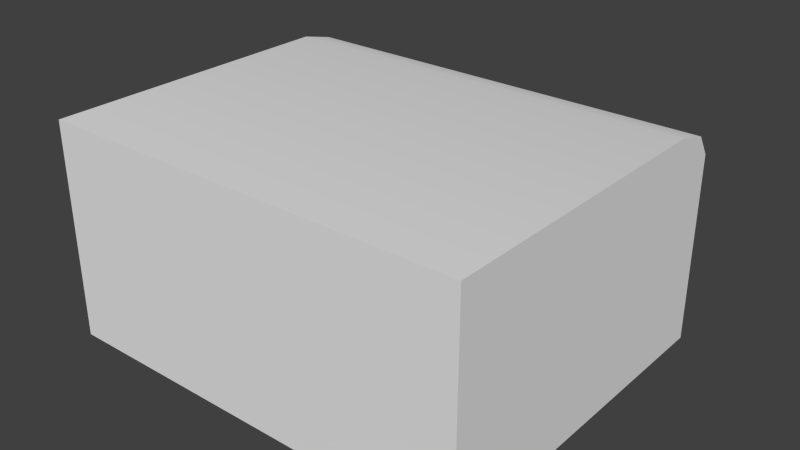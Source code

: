 # Source: Lockbox.blend  (saved by Blender 2.72.0; exported with 4.5.12 LTS)
import bpy
from mathutils import Matrix  # noqa: F401  (used for matrix-valued properties, if any)

bpy.ops.wm.read_factory_settings(use_empty=True)
scene = bpy.context.scene
scene.name = 'Scene'

# ---- collections
col_collection_1 = bpy.data.collections.new('Collection 1'); scene.collection.children.link(col_collection_1)

# ---- world
world_world = bpy.data.worlds.new('World'); scene.world = world_world
world_world.color = (0.05088, 0.05088, 0.05088)
world_world.use_sun_shadow = False
world_world.sun_shadow_jitter_overblur = 0.0
world_world.cycles.sampling_method = 'MANUAL'
world_world.cycles.sample_map_resolution = 256

# ---- meshes
me_cube_000 = bpy.data.meshes.new('Cube.000')
me_cube_000.from_pydata([(1.983, -1.617, 0.0), (1.983, 1.617, 0.0), (1.983, 1.617, 1.0), (1.983, -1.617, 1.0), (1.865, 1.521, 1.0), (1.865, -1.521, 1.0), (1.865, 1.521, 0.3751), (1.865, -1.521, 0.3751), (0.0, 1.617, 0.0), (0.0, -1.617, 0.0), (0.0, -1.617, 1.0), (0.0, 1.617, 1.0), (0.0, -1.521, 1.0), (0.0, 1.521, 1.0), (0.0, -1.521, 0.3751), (0.0, 1.521, 0.3751), (0.1451, -1.617, 0.0), (0.1451, -1.617, 1.0), (0.1364, -1.521, 1.0), (0.1364, -1.521, 0.3751), (0.1451, 1.617, 0.0), (0.1451, 1.617, 1.0), (0.1364, 1.521, 1.0), (0.1364, 1.521, 0.3751), (1.983, 1.617, 0.2308), (1.983, -1.617, 0.2308), (0.0, -1.617, 0.2308), (0.0, 1.617, 0.2308), (0.1451, -1.617, 0.2308), (0.1451, 1.617, 0.2308)], [], [(29, 24, 1, 20), (24, 25, 0, 1), (16, 20, 1, 0), (17, 3, 5, 18), (3, 2, 4, 5), (5, 4, 6, 7), (18, 5, 7, 19), (19, 7, 6, 23), (22, 13, 15, 23), (21, 11, 13, 22), (28, 26, 9, 16), (25, 28, 16, 0), (2, 21, 22, 4), (4, 22, 23, 6), (14, 19, 23, 15), (12, 18, 19, 14), (10, 17, 18, 12), (9, 8, 20, 16), (27, 29, 20, 8), (3, 17, 28, 25), (17, 10, 26, 28), (2, 3, 25, 24), (21, 2, 24, 29), (11, 21, 29, 27)])
me_cube_000.use_remesh_preserve_volume = False
me_cube_000.use_remesh_preserve_attributes = False
me_cube_000.use_mirror_vertex_groups = False
me_cube_000.update()
me_cube_003 = bpy.data.meshes.new('Cube.003')
me_cube_003.from_pydata([(0.0, 1.617, 1.407), (0.1451, 1.617, 1.407), (0.1451, 1.617, 0.2308), (0.1451, 1.687, 1.407), (0.0, 1.687, 1.407), (0.1451, 1.687, 0.2308), (0.1451, 1.617, 1.604), (0.0, 1.617, 1.604), (0.1451, 1.687, 1.604), (0.0, 1.687, 1.604), (0.07391, 1.617, 1.407), (0.07391, 1.617, 0.2308), (0.07391, 1.687, 1.407), (0.07391, 1.687, 0.2308), (0.02511, 1.617, 1.407), (0.02511, 1.687, 1.407), (0.02511, 1.617, 1.604), (0.02511, 1.687, 1.604), (0.05267, 1.617, 1.407), (0.05267, 1.687, 1.407), (0.05267, 1.617, 1.604), (0.05267, 1.687, 1.604), (0.02511, 2.007, 1.407), (0.02511, 2.007, 1.604), (0.05267, 2.007, 1.407), (0.05267, 2.007, 1.604)], [], [(15, 4, 9, 17), (1, 2, 5, 3), (20, 6, 8, 21), (1, 3, 8, 6), (18, 1, 6, 20), (4, 0, 7, 9), (0, 4, 12, 10), (11, 13, 5, 2), (11, 10, 12, 13), (5, 13, 12, 3), (21, 19, 24, 25), (7, 16, 17, 9), (0, 14, 16, 7), (16, 20, 21, 17), (14, 18, 20, 16), (3, 12, 19, 21, 8), (24, 22, 23, 25), (15, 17, 23, 22), (17, 21, 25, 23), (19, 15, 22, 24)])
_uv = me_cube_003.uv_layers.new(name='UVMap')
_uv.uv.foreach_set('vector', [0.5098, 0.2034, 0.3927, 0.2034, 0.3927, 0.0, 0.5098, 7.716e-09, 0.0, 0.7966, 3.816e-07, 0.0, 0.1389, 0.0, 0.1389, 0.7966, 0.5316, 0.2602, 0.5316, 0.2792, 0.3927, 0.2792, 0.3927, 0.2602, 0.0, 0.7966, 0.1389, 0.7966, 0.1389, 1.0, 0.0, 1.0, 0.6854, 0.2034, 0.6269, 0.2034, 0.6269, 0.0, 0.6854, 0.0, 1.0, 0.2034, 0.8611, 0.2034, 0.8611, 0.0, 1.0, 0.0, 0.6509, 0.2034, 0.6509, 0.2483, 0.5316, 0.2483, 0.5316, 0.2034, 0.6509, 0.2483, 0.6509, 0.2034, 0.7658, 0.2034, 0.7658, 0.2483, 0.2778, 0.0, 0.2778, 0.7966, 0.1389, 0.7966, 0.1389, 0.0, 0.3927, 0.7966, 0.2778, 0.7966, 0.2778, 0.0, 0.3927, 5.611e-09, 0.5683, 1.157e-08, 0.5683, 0.2034, 0.5683, 0.2034, 0.5683, 1.157e-08, 0.5316, 0.2034, 0.5316, 0.2413, 0.3927, 0.2413, 0.3927, 0.2034, 0.8611, 0.2034, 0.744, 0.2034, 0.744, 0.0, 0.8611, 0.0, 0.5316, 0.2413, 0.5316, 0.2602, 0.3927, 0.2602, 0.3927, 0.2413, 0.744, 0.2034, 0.6854, 0.2034, 0.6854, 0.0, 0.744, 0.0, 0.6269, 0.2034, 0.5976, 0.2034, 0.5683, 0.2034, 0.5683, 1.157e-08, 0.6269, 1.543e-08, 0.5683, 0.2034, 0.5098, 0.2034, 0.5098, 7.716e-09, 0.5683, 1.157e-08, 0.5098, 0.2034, 0.5098, 7.716e-09, 0.5098, 7.716e-09, 0.5098, 0.2034, 0.3927, 0.2413, 0.3927, 0.2602, 0.3927, 0.2602, 0.3927, 0.2413, 0.0, 0.0, 0.5098, 0.2034, 0.5683, 0.2034, 0.5683, 0.2034])
me_cube_003.use_remesh_preserve_volume = False
me_cube_003.use_remesh_preserve_attributes = False
me_cube_003.use_mirror_vertex_groups = False
me_cube_003.update()
me_torus = bpy.data.meshes.new('Torus')
me_torus.from_pydata([(0.3538, 1.862, 1.159), (0.3444, 1.82, 1.159), (0.3186, 1.789, 1.159), (0.2834, 1.777, 1.159), (0.2481, 1.789, 1.159), (0.2223, 1.82, 1.159), (0.2129, 1.862, 1.159), (0.2223, 1.905, 1.159), (0.2481, 1.936, 1.159), (0.2834, 1.948, 1.159), (0.3186, 1.936, 1.159), (0.3444, 1.905, 1.159), (0.3508, 1.862, 1.215), (0.3414, 1.82, 1.213), (0.3159, 1.789, 1.209), (0.2809, 1.777, 1.204), (0.246, 1.789, 1.198), (0.2205, 1.82, 1.194), (0.2111, 1.862, 1.192), (0.2205, 1.905, 1.194), (0.246, 1.936, 1.198), (0.2809, 1.948, 1.204), (0.3159, 1.936, 1.209), (0.3414, 1.905, 1.213), (0.3418, 1.862, 1.269), (0.3327, 1.82, 1.266), (0.3078, 1.789, 1.258), (0.2738, 1.777, 1.247), (0.2397, 1.789, 1.236), (0.2148, 1.82, 1.228), (0.2057, 1.862, 1.225), (0.2148, 1.905, 1.228), (0.2397, 1.936, 1.236), (0.2738, 1.948, 1.247), (0.3078, 1.936, 1.258), (0.3327, 1.905, 1.266), (0.327, 1.862, 1.322), (0.3183, 1.82, 1.318), (0.2944, 1.789, 1.306), (0.2619, 1.777, 1.289), (0.2294, 1.789, 1.273), (0.2055, 1.82, 1.261), (0.1968, 1.862, 1.257), (0.2055, 1.905, 1.261), (0.2294, 1.936, 1.273), (0.2619, 1.948, 1.289), (0.2944, 1.936, 1.306), (0.3183, 1.905, 1.318), (0.3066, 1.862, 1.372), (0.2984, 1.82, 1.366), (0.2761, 1.789, 1.351), (0.2456, 1.777, 1.329), (0.2151, 1.789, 1.308), (0.1928, 1.82, 1.292), (0.1846, 1.862, 1.287), (0.1928, 1.905, 1.292), (0.2151, 1.936, 1.308), (0.2456, 1.948, 1.329), (0.2761, 1.936, 1.351), (0.2984, 1.905, 1.366), (0.281, 1.862, 1.418), (0.2735, 1.82, 1.411), (0.2531, 1.789, 1.392), (0.2251, 1.777, 1.366), (0.1972, 1.789, 1.34), (0.1767, 1.82, 1.321), (0.1692, 1.862, 1.314), (0.1767, 1.905, 1.321), (0.1972, 1.936, 1.34), (0.2251, 1.948, 1.366), (0.2531, 1.936, 1.392), (0.2735, 1.905, 1.411), (0.2506, 1.862, 1.46), (0.244, 1.82, 1.452), (0.2257, 1.789, 1.43), (0.2008, 1.777, 1.4), (0.1759, 1.789, 1.37), (0.1577, 1.82, 1.348), (0.151, 1.862, 1.34), (0.1577, 1.905, 1.348), (0.1759, 1.936, 1.37), (0.2008, 1.948, 1.4), (0.2257, 1.936, 1.43), (0.244, 1.905, 1.452), (0.216, 1.862, 1.496), (0.2103, 1.82, 1.487), (0.1946, 1.789, 1.463), (0.1731, 1.777, 1.429), (0.1517, 1.789, 1.395), (0.136, 1.82, 1.371), (0.1302, 1.862, 1.362), (0.136, 1.905, 1.371), (0.1517, 1.936, 1.395), (0.1731, 1.948, 1.429), (0.1946, 1.936, 1.463), (0.2103, 1.905, 1.487), (0.1777, 1.862, 1.527), (0.173, 1.82, 1.518), (0.1601, 1.789, 1.491), (0.1425, 1.777, 1.454), (0.1249, 1.789, 1.417), (0.112, 1.82, 1.39), (0.1072, 1.862, 1.38), (0.112, 1.905, 1.39), (0.1249, 1.936, 1.417), (0.1425, 1.948, 1.454), (0.1601, 1.936, 1.491), (0.173, 1.905, 1.518), (0.1364, 1.862, 1.552), (0.1328, 1.82, 1.541), (0.1229, 1.789, 1.513), (0.1094, 1.777, 1.473), (0.09593, 1.789, 1.434), (0.08607, 1.82, 1.405), (0.08246, 1.862, 1.395), (0.08607, 1.905, 1.405), (0.09593, 1.936, 1.434), (0.1094, 1.948, 1.473), (0.1229, 1.936, 1.513), (0.1328, 1.905, 1.541), (0.09274, 1.862, 1.57), (0.0903, 1.82, 1.559), (0.08363, 1.789, 1.529), (0.07451, 1.777, 1.488), (0.0654, 1.789, 1.447), (0.05872, 1.82, 1.417), (0.05628, 1.862, 1.406), (0.05872, 1.905, 1.417), (0.0654, 1.936, 1.447), (0.07451, 1.948, 1.488), (0.08363, 1.936, 1.529), (0.0903, 1.905, 1.559), (0.04756, 1.862, 1.581), (0.04633, 1.82, 1.569), (0.04296, 1.789, 1.539), (0.03836, 1.777, 1.496), (0.03377, 1.789, 1.454), (0.0304, 1.82, 1.423), (0.02917, 1.862, 1.412), (0.0304, 1.905, 1.423), (0.03377, 1.936, 1.454), (0.03836, 1.948, 1.496), (0.04296, 1.936, 1.539), (0.04633, 1.905, 1.569), (0.001585, 1.862, 1.584), (0.001585, 1.82, 1.573), (0.001585, 1.789, 1.542), (0.001585, 1.777, 1.499), (0.001585, 1.789, 1.457), (0.001585, 1.82, 1.426), (0.001585, 1.862, 1.414), (0.001585, 1.905, 1.426), (0.001585, 1.936, 1.457), (0.001585, 1.948, 1.499), (0.001585, 1.936, 1.542), (0.001585, 1.905, 1.573), (-0.04439, 1.862, 1.581), (-0.04316, 1.82, 1.569), (-0.03979, 1.789, 1.539), (-0.03519, 1.777, 1.496), (-0.0306, 1.789, 1.454), (-0.02723, 1.82, 1.423), (-0.026, 1.862, 1.412), (-0.02723, 1.905, 1.423), (-0.0306, 1.936, 1.454), (-0.03519, 1.948, 1.496), (-0.03979, 1.936, 1.539), (-0.04316, 1.905, 1.569), (-0.08957, 1.862, 1.57), (-0.08713, 1.82, 1.559), (-0.08046, 1.789, 1.529), (-0.07134, 1.777, 1.488), (-0.06223, 1.789, 1.447), (-0.05555, 1.82, 1.417), (-0.05311, 1.862, 1.406), (-0.05555, 1.905, 1.417), (-0.06223, 1.936, 1.447), (-0.07134, 1.948, 1.488), (-0.08046, 1.936, 1.529), (-0.08713, 1.905, 1.559), (-0.1332, 1.862, 1.552), (-0.1296, 1.82, 1.541), (-0.1197, 1.789, 1.513), (-0.1062, 1.777, 1.473), (-0.09276, 1.789, 1.434), (-0.0829, 1.82, 1.405), (-0.07929, 1.862, 1.395), (-0.0829, 1.905, 1.405), (-0.09276, 1.936, 1.434), (-0.1062, 1.948, 1.473), (-0.1197, 1.936, 1.513), (-0.1296, 1.905, 1.541), (-0.1745, 1.862, 1.527), (-0.1698, 1.82, 1.518), (-0.1569, 1.789, 1.491), (-0.1393, 1.777, 1.454), (-0.1217, 1.789, 1.417), (-0.1088, 1.82, 1.39), (-0.1041, 1.862, 1.38), (-0.1088, 1.905, 1.39), (-0.1217, 1.936, 1.417), (-0.1393, 1.948, 1.454), (-0.1569, 1.936, 1.491), (-0.1698, 1.905, 1.518), (-0.2128, 1.862, 1.496), (-0.2071, 1.82, 1.487), (-0.1914, 1.789, 1.463), (-0.1699, 1.777, 1.429), (-0.1485, 1.789, 1.395), (-0.1328, 1.82, 1.371), (-0.1271, 1.862, 1.362), (-0.1328, 1.905, 1.371), (-0.1485, 1.936, 1.395), (-0.1699, 1.948, 1.429), (-0.1914, 1.936, 1.463), (-0.2071, 1.905, 1.487), (-0.2475, 1.862, 1.46), (-0.2408, 1.82, 1.452), (-0.2226, 1.789, 1.43), (-0.1977, 1.777, 1.4), (-0.1728, 1.789, 1.37), (-0.1545, 1.82, 1.348), (-0.1478, 1.862, 1.34), (-0.1545, 1.905, 1.348), (-0.1728, 1.936, 1.37), (-0.1977, 1.948, 1.4), (-0.2226, 1.936, 1.43), (-0.2408, 1.905, 1.452), (-0.2778, 1.862, 1.418), (-0.2704, 1.82, 1.411), (-0.2499, 1.789, 1.392), (-0.222, 1.777, 1.366), (-0.194, 1.789, 1.34), (-0.1736, 1.82, 1.321), (-0.1661, 1.862, 1.314), (-0.1736, 1.905, 1.321), (-0.194, 1.936, 1.34), (-0.222, 1.948, 1.366), (-0.2499, 1.936, 1.392), (-0.2704, 1.905, 1.411), (-0.3034, 1.862, 1.372), (-0.2953, 1.82, 1.366), (-0.2729, 1.789, 1.351), (-0.2424, 1.777, 1.329), (-0.2119, 1.789, 1.308), (-0.1896, 1.82, 1.292), (-0.1814, 1.862, 1.287), (-0.1896, 1.905, 1.292), (-0.2119, 1.936, 1.308), (-0.2424, 1.948, 1.329), (-0.2729, 1.936, 1.351), (-0.2953, 1.905, 1.366), (-0.3238, 1.862, 1.322), (-0.3151, 1.82, 1.318), (-0.2913, 1.789, 1.306), (-0.2587, 1.777, 1.289), (-0.2262, 1.789, 1.273), (-0.2024, 1.82, 1.261), (-0.1937, 1.862, 1.257), (-0.2024, 1.905, 1.261), (-0.2262, 1.936, 1.273), (-0.2587, 1.948, 1.289), (-0.2913, 1.936, 1.306), (-0.3151, 1.905, 1.318), (-0.3386, 1.862, 1.269), (-0.3295, 1.82, 1.266), (-0.3046, 1.789, 1.258), (-0.2706, 1.777, 1.247), (-0.2366, 1.789, 1.236), (-0.2117, 1.82, 1.228), (-0.2025, 1.862, 1.225), (-0.2117, 1.905, 1.228), (-0.2366, 1.936, 1.236), (-0.2706, 1.948, 1.247), (-0.3046, 1.936, 1.258), (-0.3295, 1.905, 1.266), (-0.3476, 1.862, 1.215), (-0.3383, 1.82, 1.213), (-0.3127, 1.789, 1.209), (-0.2778, 1.777, 1.204), (-0.2429, 1.789, 1.198), (-0.2173, 1.82, 1.194), (-0.2079, 1.862, 1.192), (-0.2173, 1.905, 1.194), (-0.2429, 1.936, 1.198), (-0.2778, 1.948, 1.204), (-0.3127, 1.936, 1.209), (-0.3383, 1.905, 1.213), (-0.3506, 1.862, 1.159), (-0.3412, 1.82, 1.159), (-0.3154, 1.789, 1.159), (-0.2802, 1.777, 1.159), (-0.245, 1.789, 1.159), (-0.2192, 1.82, 1.159), (-0.2097, 1.862, 1.159), (-0.2192, 1.905, 1.159), (-0.245, 1.936, 1.159), (-0.2802, 1.948, 1.159), (-0.3154, 1.936, 1.159), (-0.3412, 1.905, 1.159)], [], [(0, 12, 13, 1), (1, 13, 14, 2), (2, 14, 15, 3), (3, 15, 16, 4), (4, 16, 17, 5), (5, 17, 18, 6), (6, 18, 19, 7), (7, 19, 20, 8), (8, 20, 21, 9), (9, 21, 22, 10), (10, 22, 23, 11), (0, 11, 23, 12), (12, 24, 25, 13), (13, 25, 26, 14), (14, 26, 27, 15), (15, 27, 28, 16), (16, 28, 29, 17), (17, 29, 30, 18), (18, 30, 31, 19), (19, 31, 32, 20), (20, 32, 33, 21), (21, 33, 34, 22), (22, 34, 35, 23), (23, 35, 24, 12), (24, 36, 37, 25), (25, 37, 38, 26), (26, 38, 39, 27), (27, 39, 40, 28), (28, 40, 41, 29), (29, 41, 42, 30), (30, 42, 43, 31), (31, 43, 44, 32), (32, 44, 45, 33), (33, 45, 46, 34), (34, 46, 47, 35), (35, 47, 36, 24), (36, 48, 49, 37), (37, 49, 50, 38), (38, 50, 51, 39), (39, 51, 52, 40), (40, 52, 53, 41), (41, 53, 54, 42), (42, 54, 55, 43), (43, 55, 56, 44), (44, 56, 57, 45), (45, 57, 58, 46), (46, 58, 59, 47), (47, 59, 48, 36), (48, 60, 61, 49), (49, 61, 62, 50), (50, 62, 63, 51), (51, 63, 64, 52), (52, 64, 65, 53), (53, 65, 66, 54), (54, 66, 67, 55), (55, 67, 68, 56), (56, 68, 69, 57), (57, 69, 70, 58), (58, 70, 71, 59), (59, 71, 60, 48), (60, 72, 73, 61), (61, 73, 74, 62), (62, 74, 75, 63), (63, 75, 76, 64), (64, 76, 77, 65), (65, 77, 78, 66), (66, 78, 79, 67), (67, 79, 80, 68), (68, 80, 81, 69), (69, 81, 82, 70), (70, 82, 83, 71), (71, 83, 72, 60), (72, 84, 85, 73), (73, 85, 86, 74), (74, 86, 87, 75), (75, 87, 88, 76), (76, 88, 89, 77), (77, 89, 90, 78), (78, 90, 91, 79), (79, 91, 92, 80), (80, 92, 93, 81), (81, 93, 94, 82), (82, 94, 95, 83), (83, 95, 84, 72), (84, 96, 97, 85), (85, 97, 98, 86), (86, 98, 99, 87), (87, 99, 100, 88), (88, 100, 101, 89), (89, 101, 102, 90), (90, 102, 103, 91), (91, 103, 104, 92), (92, 104, 105, 93), (93, 105, 106, 94), (94, 106, 107, 95), (95, 107, 96, 84), (96, 108, 109, 97), (97, 109, 110, 98), (98, 110, 111, 99), (99, 111, 112, 100), (100, 112, 113, 101), (101, 113, 114, 102), (102, 114, 115, 103), (103, 115, 116, 104), (104, 116, 117, 105), (105, 117, 118, 106), (106, 118, 119, 107), (107, 119, 108, 96), (108, 120, 121, 109), (109, 121, 122, 110), (110, 122, 123, 111), (111, 123, 124, 112), (112, 124, 125, 113), (113, 125, 126, 114), (114, 126, 127, 115), (115, 127, 128, 116), (116, 128, 129, 117), (117, 129, 130, 118), (118, 130, 131, 119), (119, 131, 120, 108), (120, 132, 133, 121), (121, 133, 134, 122), (122, 134, 135, 123), (123, 135, 136, 124), (124, 136, 137, 125), (125, 137, 138, 126), (126, 138, 139, 127), (127, 139, 140, 128), (128, 140, 141, 129), (129, 141, 142, 130), (130, 142, 143, 131), (131, 143, 132, 120), (132, 144, 145, 133), (133, 145, 146, 134), (134, 146, 147, 135), (135, 147, 148, 136), (136, 148, 149, 137), (137, 149, 150, 138), (138, 150, 151, 139), (139, 151, 152, 140), (140, 152, 153, 141), (141, 153, 154, 142), (142, 154, 155, 143), (143, 155, 144, 132), (144, 156, 157, 145), (145, 157, 158, 146), (146, 158, 159, 147), (147, 159, 160, 148), (148, 160, 161, 149), (149, 161, 162, 150), (150, 162, 163, 151), (151, 163, 164, 152), (152, 164, 165, 153), (153, 165, 166, 154), (154, 166, 167, 155), (155, 167, 156, 144), (156, 168, 169, 157), (157, 169, 170, 158), (158, 170, 171, 159), (159, 171, 172, 160), (160, 172, 173, 161), (161, 173, 174, 162), (162, 174, 175, 163), (163, 175, 176, 164), (164, 176, 177, 165), (165, 177, 178, 166), (166, 178, 179, 167), (167, 179, 168, 156), (168, 180, 181, 169), (169, 181, 182, 170), (170, 182, 183, 171), (171, 183, 184, 172), (172, 184, 185, 173), (173, 185, 186, 174), (174, 186, 187, 175), (175, 187, 188, 176), (176, 188, 189, 177), (177, 189, 190, 178), (178, 190, 191, 179), (179, 191, 180, 168), (180, 192, 193, 181), (181, 193, 194, 182), (182, 194, 195, 183), (183, 195, 196, 184), (184, 196, 197, 185), (185, 197, 198, 186), (186, 198, 199, 187), (187, 199, 200, 188), (188, 200, 201, 189), (189, 201, 202, 190), (190, 202, 203, 191), (191, 203, 192, 180), (192, 204, 205, 193), (193, 205, 206, 194), (194, 206, 207, 195), (195, 207, 208, 196), (196, 208, 209, 197), (197, 209, 210, 198), (198, 210, 211, 199), (199, 211, 212, 200), (200, 212, 213, 201), (201, 213, 214, 202), (202, 214, 215, 203), (203, 215, 204, 192), (204, 216, 217, 205), (205, 217, 218, 206), (206, 218, 219, 207), (207, 219, 220, 208), (208, 220, 221, 209), (209, 221, 222, 210), (210, 222, 223, 211), (211, 223, 224, 212), (212, 224, 225, 213), (213, 225, 226, 214), (214, 226, 227, 215), (215, 227, 216, 204), (216, 228, 229, 217), (217, 229, 230, 218), (218, 230, 231, 219), (219, 231, 232, 220), (220, 232, 233, 221), (221, 233, 234, 222), (222, 234, 235, 223), (223, 235, 236, 224), (224, 236, 237, 225), (225, 237, 238, 226), (226, 238, 239, 227), (227, 239, 228, 216), (228, 240, 241, 229), (229, 241, 242, 230), (230, 242, 243, 231), (231, 243, 244, 232), (232, 244, 245, 233), (233, 245, 246, 234), (234, 246, 247, 235), (235, 247, 248, 236), (236, 248, 249, 237), (237, 249, 250, 238), (238, 250, 251, 239), (239, 251, 240, 228), (240, 252, 253, 241), (241, 253, 254, 242), (242, 254, 255, 243), (243, 255, 256, 244), (244, 256, 257, 245), (245, 257, 258, 246), (246, 258, 259, 247), (247, 259, 260, 248), (248, 260, 261, 249), (249, 261, 262, 250), (250, 262, 263, 251), (251, 263, 252, 240), (252, 264, 265, 253), (253, 265, 266, 254), (254, 266, 267, 255), (255, 267, 268, 256), (256, 268, 269, 257), (257, 269, 270, 258), (258, 270, 271, 259), (259, 271, 272, 260), (260, 272, 273, 261), (261, 273, 274, 262), (262, 274, 275, 263), (263, 275, 264, 252), (264, 276, 277, 265), (265, 277, 278, 266), (266, 278, 279, 267), (267, 279, 280, 268), (268, 280, 281, 269), (269, 281, 282, 270), (270, 282, 283, 271), (271, 283, 284, 272), (272, 284, 285, 273), (273, 285, 286, 274), (274, 286, 287, 275), (275, 287, 276, 264), (276, 288, 289, 277), (277, 289, 290, 278), (278, 290, 291, 279), (279, 291, 292, 280), (280, 292, 293, 281), (281, 293, 294, 282), (282, 294, 295, 283), (283, 295, 296, 284), (284, 296, 297, 285), (285, 297, 298, 286), (286, 298, 299, 287), (287, 299, 288, 276), (288, 299, 298, 297, 296, 295, 294, 293, 292, 291, 290, 289), (0, 1, 2, 3, 4, 5, 6, 7, 8, 9, 10, 11)])
me_torus.polygons.foreach_set('use_smooth', [True] * 290)
_uv = me_torus.uv_layers.new(name='UVMap')
_uv.uv.foreach_set('vector', [0.0, 0.0, 0.0, 0.0, 0.0, 0.0, 0.0, 0.0, 0.0, 0.0, 0.0, 0.0, 0.0, 0.0, 0.0, 0.0, 0.0, 0.0, 0.0, 0.0, 0.0, 0.0, 0.0, 0.0, 0.0, 0.0, 0.0, 0.0, 0.0, 0.0, 0.0, 0.0, 0.0, 0.0, 0.0, 0.0, 0.0, 0.0, 0.0, 0.0, 0.0, 0.0, 0.0, 0.0, 0.0, 0.0, 0.0, 0.0, 0.0, 0.0, 0.0, 0.0, 0.0, 0.0, 0.0, 0.0, 0.0, 0.0, 0.0, 0.0, 0.0, 0.0, 0.0, 0.0, 0.0, 0.0, 0.0, 0.0, 0.0, 0.0, 0.0, 0.0, 0.0, 0.0, 0.0, 0.0, 0.0, 0.0, 0.0, 0.0, 0.0, 0.0, 0.0, 0.0, 0.0, 0.0, 0.0, 0.0, 0.0, 0.0, 0.0, 0.0, 0.0, 0.0, 0.0, 0.0, 0.0, 0.0, 0.0, 0.0, 0.0, 0.0, 0.0, 0.0, 0.0, 0.0, 0.0, 0.0, 0.0, 0.0, 0.0, 0.0, 0.0, 0.0, 0.0, 0.0, 0.0, 0.0, 0.0, 0.0, 0.0, 0.0, 0.0, 0.0, 0.0, 0.0, 0.0, 0.0, 0.0, 0.0, 0.0, 0.0, 0.0, 0.0, 0.0, 0.0, 0.0, 0.0, 0.0, 0.0, 0.0, 0.0, 0.0, 0.0, 0.0, 0.0, 0.0, 0.0, 0.0, 0.0, 0.0, 0.0, 0.0, 0.0, 0.0, 0.0, 0.0, 0.0, 0.0, 0.0, 0.0, 0.0, 0.0, 0.0, 0.0, 0.0, 0.0, 0.0, 0.0, 0.0, 0.0, 0.0, 0.0, 0.0, 0.0, 0.0, 0.0, 0.0, 0.0, 0.0, 0.0, 0.0, 0.0, 0.0, 0.0, 0.0, 0.0, 0.0, 0.0, 0.0, 0.0, 0.0, 0.0, 0.0, 0.0, 0.0, 0.0, 0.0, 0.0, 0.0, 0.0, 0.0, 0.0, 0.0, 0.0, 0.0, 0.0, 0.0, 0.0, 0.0, 0.0, 0.0, 0.0, 0.0, 0.0, 0.0, 0.0, 0.0, 0.0, 0.0, 0.0, 0.0, 0.0, 0.0, 0.0, 0.0, 0.0, 0.0, 0.0, 0.0, 0.0, 0.0, 0.0, 0.0, 0.0, 0.0, 0.0, 0.0, 0.0, 0.0, 0.0, 0.0, 0.0, 0.0, 0.0, 0.0, 0.0, 0.0, 0.0, 0.0, 0.0, 0.0, 0.0, 0.0, 0.0, 0.0, 0.0, 0.0, 0.0, 0.0, 0.0, 0.0, 0.0, 0.0, 0.0, 0.0, 0.0, 0.0, 0.0, 0.0, 0.0, 0.0, 0.0, 0.0, 0.0, 0.0, 0.0, 0.0, 0.0, 0.0, 0.0, 0.0, 0.0, 0.0, 0.0, 0.0, 0.0, 0.0, 0.0, 0.0, 0.0, 0.0, 0.0, 0.0, 0.0, 0.0, 0.0, 0.0, 0.0, 0.0, 0.0, 0.0, 0.0, 0.0, 0.0, 0.0, 0.0, 0.0, 0.0, 0.0, 0.0, 0.0, 0.0, 0.0, 0.0, 0.0, 0.0, 0.0, 0.0, 0.0, 0.0, 0.0, 0.0, 0.0, 0.0, 0.0, 0.0, 0.0, 0.0, 0.0, 0.0, 0.0, 0.0, 0.0, 0.0, 0.0, 0.0, 0.0, 0.0, 0.0, 0.0, 0.0, 0.0, 0.0, 0.0, 0.0, 0.0, 0.0, 0.0, 0.0, 0.0, 0.0, 0.0, 0.0, 0.0, 0.0, 0.0, 0.0, 0.0, 0.0, 0.0, 0.0, 0.0, 0.0, 0.0, 0.0, 0.0, 0.0, 0.0, 0.0, 0.0, 0.0, 0.0, 0.0, 0.0, 0.0, 0.0, 0.0, 0.0, 0.0, 0.0, 0.0, 0.0, 0.0, 0.0, 0.0, 0.0, 0.0, 0.0, 0.0, 0.0, 0.0, 0.0, 0.0, 0.0, 0.0, 0.0, 0.0, 0.0, 0.0, 0.0, 0.0, 0.0, 0.0, 0.0, 0.0, 0.0, 0.0, 0.0, 0.0, 0.0, 0.0, 0.0, 0.0, 0.0, 0.0, 0.0, 0.0, 0.0, 0.0, 0.0, 0.0, 0.0, 0.0, 0.0, 0.0, 0.0, 0.0, 0.0, 0.0, 0.0, 0.0, 0.0, 0.0, 0.0, 0.0, 0.0, 0.0, 0.0, 0.0, 0.0, 0.0, 0.0, 0.0, 0.0, 0.0, 0.0, 0.0, 0.0, 0.0, 0.0, 0.0, 0.0, 0.0, 0.0, 0.0, 0.0, 0.0, 0.0, 0.0, 0.0, 0.0, 0.0, 0.0, 0.0, 0.0, 0.0, 0.0, 0.0, 0.0, 0.0, 0.0, 0.0, 0.0, 0.0, 0.0, 0.0, 0.0, 0.0, 0.0, 0.0, 0.0, 0.0, 0.0, 0.0, 0.0, 0.0, 0.0, 0.0, 0.0, 0.0, 0.0, 0.0, 0.0, 0.0, 0.0, 0.0, 0.0, 0.0, 0.0, 0.0, 0.0, 0.0, 0.0, 0.0, 0.0, 0.0, 0.0, 0.0, 0.0, 0.0, 0.0, 0.0, 0.0, 0.0, 0.0, 0.0, 0.0, 0.0, 0.0, 0.0, 0.0, 0.0, 0.0, 0.0, 0.0, 0.0, 0.0, 0.0, 0.0, 0.0, 0.0, 0.0, 0.0, 0.0, 0.0, 0.0, 0.0, 0.0, 0.0, 0.0, 0.0, 0.0, 0.0, 0.0, 0.0, 0.0, 0.0, 0.0, 0.0, 0.0, 0.0, 0.0, 0.0, 0.0, 0.0, 0.0, 0.0, 0.0, 0.0, 0.0, 0.0, 0.0, 0.0, 0.0, 0.0, 0.0, 0.0, 0.0, 0.0, 0.0, 0.0, 0.0, 0.0, 0.0, 0.0, 0.0, 0.0, 0.0, 0.0, 0.0, 0.0, 0.0, 0.0, 0.0, 0.0, 0.0, 0.0, 0.0, 0.0, 0.0, 0.0, 0.0, 0.0, 0.0, 0.0, 0.0, 0.0, 0.0, 0.0, 0.0, 0.0, 0.0, 0.0, 0.0, 0.0, 0.0, 0.0, 0.0, 0.0, 0.0, 0.0, 0.0, 0.0, 0.0, 0.0, 0.0, 0.0, 0.0, 0.0, 0.0, 0.0, 0.0, 0.0, 0.0, 0.0, 0.0, 0.0, 0.0, 0.0, 0.0, 0.0, 0.0, 0.0, 0.0, 0.0, 0.0, 0.0, 0.0, 0.0, 0.0, 0.0, 0.0, 0.0, 0.0, 0.0, 0.0, 0.0, 0.0, 0.0, 0.0, 0.0, 0.0, 0.0, 0.0, 0.0, 0.0, 0.0, 0.0, 0.0, 0.0, 0.0, 0.0, 0.0, 0.0, 0.0, 0.0, 0.0, 0.0, 0.0, 0.0, 0.0, 0.0, 0.0, 0.0, 0.0, 0.0, 0.0, 0.0, 0.0, 0.0, 0.0, 0.0, 0.0, 0.0, 0.0, 0.0, 0.0, 0.0, 0.0, 0.0, 0.0, 0.0, 0.0, 0.0, 0.0, 0.0, 0.0, 0.0, 0.0, 0.0, 0.0, 0.0, 0.0, 0.0, 0.0, 0.0, 0.0, 0.0, 0.0, 0.0, 0.0, 0.0, 0.0, 0.0, 0.0, 0.0, 0.0, 0.0, 0.0, 0.0, 0.0, 0.0, 0.0, 0.0, 0.0, 0.0, 0.0, 0.0, 0.0, 0.0, 0.0, 0.0, 0.0, 0.0, 0.0, 0.0, 0.0, 0.0, 0.0, 0.0, 0.0, 0.0, 0.0, 0.0, 0.0, 0.0, 0.0, 0.0, 0.0, 0.0, 0.0, 0.0, 0.0, 0.0, 0.0, 0.0, 0.0, 0.0, 0.0, 0.0, 0.0, 0.0, 0.0, 0.0, 0.0, 0.0, 0.0, 0.0, 0.0, 0.0, 0.0, 0.0, 0.0, 0.0, 0.0, 0.0, 0.0, 0.0, 0.0, 0.0, 0.0, 0.0, 0.0, 0.0, 0.0, 0.0, 0.0, 0.0, 0.0, 0.0, 0.0, 0.0, 0.0, 0.0, 0.0, 0.0, 0.0, 0.0, 0.0, 0.0, 0.0, 0.0, 0.0, 0.0, 0.0, 0.0, 0.0, 0.0, 0.0, 0.0, 0.0, 0.0, 0.0, 0.0, 0.0, 0.0, 0.0, 0.0, 0.0, 0.0, 0.0, 0.0, 0.0, 0.0, 0.0, 0.0, 0.0, 0.0, 0.0, 0.0, 0.0, 0.0, 0.0, 0.0, 0.0, 0.0, 0.0, 0.0, 0.0, 0.0, 0.0, 0.0, 0.0, 0.0, 0.0, 0.0, 0.0, 0.0, 0.0, 0.0, 0.0, 0.0, 0.0, 0.0, 0.0, 0.0, 0.0, 0.0, 0.0, 0.0, 0.0, 0.0, 0.0, 0.0, 0.0, 0.0, 0.0, 0.0, 0.0, 0.0, 0.0, 0.0, 0.0, 0.0, 0.0, 0.0, 0.0, 0.0, 0.0, 0.0, 0.0, 0.0, 0.0, 0.0, 0.0, 0.0, 0.0, 0.0, 0.0, 0.0, 0.0, 0.0, 0.0, 0.0, 0.0, 0.0, 0.0, 0.0, 0.0, 0.0, 0.0, 0.0, 0.0, 0.0, 0.0, 0.0, 0.0, 0.0, 0.0, 0.0, 0.0, 0.0, 0.0, 0.0, 0.0, 0.0, 0.0, 0.0, 0.0, 0.0, 0.0, 0.0, 0.0, 0.0, 0.0, 0.0, 0.0, 0.0, 0.0, 0.0, 0.0, 0.0, 0.0, 0.0, 0.0, 0.0, 0.0, 0.0, 0.0, 0.0, 0.0, 0.0, 0.0, 0.0, 0.0, 0.0, 0.0, 0.0, 0.0, 0.0, 0.0, 0.0, 0.0, 0.0, 0.0, 0.0, 0.0, 0.0, 0.0, 0.0, 0.0, 0.0, 0.0, 0.0, 0.0, 0.0, 0.0, 0.0, 0.0, 0.0, 0.0, 0.0, 0.0, 0.0, 0.0, 0.0, 0.0, 0.0, 0.0, 0.0, 0.0, 0.0, 0.0, 0.0, 0.0, 0.0, 0.0, 0.0, 0.0, 0.0, 0.0, 0.0, 0.0, 0.0, 0.0, 0.0, 0.0, 0.0, 0.0, 0.0, 0.0, 0.0, 0.0, 0.0, 0.0, 0.0, 0.0, 0.0, 0.0, 0.0, 0.0, 0.0, 0.0, 0.0, 0.0, 0.0, 0.0, 0.0, 0.0, 0.0, 0.0, 0.0, 0.0, 0.0, 0.0, 0.0, 0.0, 0.0, 0.0, 0.0, 0.0, 0.0, 0.0, 0.0, 0.0, 0.0, 0.0, 0.0, 0.0, 0.0, 0.0, 0.0, 0.0, 0.0, 0.0, 0.0, 0.0, 0.0, 0.0, 0.0, 0.0, 0.0, 0.0, 0.0, 0.0, 0.0, 0.0, 0.0, 0.0, 0.0, 0.0, 0.0, 0.0, 0.0, 0.0, 0.0, 0.0, 0.0, 0.0, 0.0, 0.0, 0.0, 0.0, 0.0, 0.0, 0.0, 0.0, 0.0, 0.0, 0.0, 0.0, 0.0, 0.0, 0.0, 0.0, 0.0, 0.0, 0.0, 0.0, 0.0, 0.0, 0.0, 0.0, 0.0, 0.0, 0.0, 0.0, 0.0, 0.0, 0.0, 0.0, 0.0, 0.0, 0.0, 0.0, 0.0, 0.0, 0.0, 0.0, 0.0, 0.0, 0.0, 0.0, 0.0, 0.0, 0.0, 0.0, 0.0, 0.0, 0.0, 0.0, 0.0, 0.0, 0.0, 0.0, 0.0, 0.0, 0.0, 0.0, 0.0, 0.0, 0.0, 0.0, 0.0, 0.0, 0.0, 0.0, 0.0, 0.0, 0.0, 0.0, 0.0, 0.0, 0.0, 0.0, 0.0, 0.0, 0.0, 0.0, 0.0, 0.0, 0.0, 0.0, 0.0, 0.0, 0.0, 0.0, 0.0, 0.0, 0.0, 0.0, 0.0, 0.0, 0.0, 0.0, 0.0, 0.0, 0.0, 0.0, 0.0, 0.0, 0.0, 0.0, 0.0, 0.0, 0.0, 0.0, 0.0, 0.0, 0.0, 0.0, 0.0, 0.0, 0.0, 0.0, 0.0, 0.0, 0.0, 0.0, 0.0, 0.0, 0.0, 0.0, 0.0, 0.0, 0.0, 0.0, 0.0, 0.0, 0.0, 0.0, 0.0, 0.0, 0.0, 0.0, 0.0, 0.0, 0.0, 0.0, 0.0, 0.0, 0.0, 0.0, 0.0, 0.0, 0.0, 0.0, 0.0, 0.0, 0.0, 0.0, 0.0, 0.0, 0.0, 0.0, 0.0, 0.0, 0.0, 0.0, 0.0, 0.0, 0.0, 0.0, 0.0, 0.0, 0.0, 0.0, 0.0, 0.0, 0.0, 0.0, 0.0, 0.0, 0.0, 0.0, 0.0, 0.0, 0.0, 0.0, 0.0, 0.0, 0.0, 0.0, 0.0, 0.0, 0.0, 0.0, 0.0, 0.0, 0.0, 0.0, 0.0, 0.0, 0.0, 0.0, 0.0, 0.0, 0.0, 0.0, 0.0, 0.0, 0.0, 0.0, 0.0, 0.0, 0.0, 0.0, 0.0, 0.0, 0.0, 0.0, 0.0, 0.0, 0.0, 0.0, 0.0, 0.0, 0.0, 0.0, 0.0, 0.0, 0.0, 0.0, 0.0, 0.0, 0.0, 0.0, 0.0, 0.0, 0.0, 0.0, 0.0, 0.0, 0.0, 0.0, 0.0, 0.0, 0.0, 0.0, 0.0, 0.0, 0.0, 0.0, 0.0, 0.0, 0.0, 0.0, 0.0, 0.0, 0.0, 0.0, 0.0, 0.0, 0.0, 0.0, 0.0, 0.0, 0.0, 0.0, 0.0, 0.0, 0.0, 0.0, 0.0, 0.0, 0.0, 0.0, 0.0, 0.0, 0.0, 0.0, 0.0, 0.0, 0.0, 0.0, 0.0, 0.0, 0.0, 0.0, 0.0, 0.0, 0.0, 0.0, 0.0, 0.0, 0.0, 0.0, 0.0, 0.0, 0.0, 0.0, 0.0, 0.0, 0.0, 0.0, 0.0, 0.0, 0.0, 0.0, 0.0, 0.0, 0.0, 0.0, 0.0, 0.0, 0.0, 0.0, 0.0, 0.0, 0.0, 0.0, 0.0, 0.0, 0.0, 0.0, 0.0, 0.0, 0.0, 0.0, 0.0, 0.0, 0.0, 0.0, 0.0, 0.0, 0.0, 0.0, 0.0, 0.0, 0.0, 0.0, 0.0, 0.0, 0.0, 0.0, 0.0, 0.0, 0.0, 0.0, 0.0, 0.0, 0.0, 0.0, 0.0, 0.0, 0.0, 0.0, 0.0, 0.0, 0.0, 0.0, 0.0, 0.0, 0.0, 0.0, 0.0, 0.0, 0.0, 0.0, 0.0, 0.0, 0.0, 0.0, 0.0, 0.0, 0.0, 0.0, 0.0, 0.0, 0.0, 0.0, 0.0, 0.0, 0.0, 0.0, 0.0, 0.0, 0.0, 0.0, 0.0, 0.0, 0.0, 0.0, 0.0, 0.0, 0.0, 0.0, 0.0, 0.0, 0.0, 0.0, 0.0, 0.0, 0.0, 0.0, 0.0, 0.0, 0.0, 0.0, 0.0, 0.0, 0.0, 0.0, 0.0, 0.0, 0.0, 0.0, 0.0, 0.0, 0.0, 0.0, 0.0, 0.0, 0.0, 0.0, 0.0, 0.0, 0.0, 0.0, 0.0, 0.0, 0.0, 0.0, 0.0, 0.0, 0.0, 0.0, 0.0, 0.0, 0.0, 0.0, 0.0, 0.0, 0.0, 0.0, 0.0, 0.0, 0.0, 0.0, 0.0, 0.0, 0.0, 0.0, 0.0, 0.0, 0.0, 0.0, 0.0, 0.0, 0.0, 0.0, 0.0, 0.0, 0.0, 0.0, 0.0, 0.0, 0.0, 0.0, 0.0, 0.0, 0.0, 0.0, 0.0, 0.0, 0.0, 0.0, 0.0, 0.0, 0.0, 0.0, 0.0, 0.0, 0.0, 0.0, 0.0, 0.0, 0.0, 0.0, 0.0, 0.0, 0.0, 0.0, 0.0, 0.0, 0.0, 0.0, 0.0, 0.0, 0.0, 0.0, 0.0, 0.0, 0.0, 0.0, 0.0, 0.0, 0.0, 0.0, 0.0, 0.0, 0.0, 0.0, 0.0, 0.0, 0.0, 0.0, 0.0, 0.0, 0.0, 0.0, 0.0, 0.0, 0.0, 0.0, 0.0, 0.0, 0.0, 0.0, 0.0, 0.0, 0.0, 0.0, 0.0, 0.0, 0.0, 0.0, 0.0, 0.0, 0.0, 0.0, 0.0, 0.0, 0.0, 0.0, 0.0, 0.0, 0.0, 0.0, 0.0, 0.0, 0.0, 0.0, 0.0, 0.0, 0.0, 0.0, 0.0, 0.0, 0.0, 0.0, 0.0, 0.0, 0.0, 0.0, 0.0, 0.0, 0.0, 0.0, 0.0, 0.0, 0.0, 0.0, 0.0, 0.0, 0.0, 0.0, 0.0, 0.0, 0.0, 0.0, 0.0, 0.0, 0.0, 0.0, 0.0, 0.0, 0.0, 0.0, 0.0, 0.0, 0.0, 0.0, 0.0, 0.0, 0.0, 0.0, 0.0, 0.0, 0.0, 0.0, 0.0, 0.0, 0.0, 0.0, 0.0, 0.0, 0.0, 0.0, 0.0, 0.0, 0.0, 0.0, 0.0, 0.0, 0.0, 0.0, 0.0, 0.0, 0.0, 0.0, 0.0, 0.0, 0.0, 0.0, 0.0, 0.0, 0.0, 0.0, 0.0, 0.0, 0.0, 0.0, 0.0, 0.0, 0.0, 0.0, 0.0, 0.0, 0.0, 0.0, 0.0, 0.0, 0.0, 0.0, 0.0, 0.0, 0.0, 0.0, 0.0, 0.0, 0.0, 0.0, 0.0, 0.0, 0.0, 0.0, 0.0, 0.0, 0.0, 0.0, 0.0, 0.0, 0.0, 0.0, 0.0, 0.0, 0.0, 0.0, 0.0, 0.0, 0.0, 0.0, 0.0, 0.0, 0.0, 0.0, 0.0, 0.0, 0.0, 0.0, 0.0, 0.0, 0.0, 0.0, 0.0, 0.0, 0.0, 0.0, 0.0, 0.0, 0.0, 0.0, 0.0, 0.0, 0.0, 0.0, 0.0, 0.0, 0.0, 0.0, 0.0, 0.0, 0.0, 0.0, 0.0, 0.0, 0.0, 0.0, 0.0, 0.0, 0.0, 0.0, 0.0, 0.0, 0.0, 0.0, 0.0, 0.0, 0.0, 0.0, 0.0, 0.0, 0.0, 0.0, 0.0, 0.0, 0.0, 0.0, 0.0, 0.0, 0.0, 0.0, 0.0, 0.0, 0.0, 0.0, 0.0, 0.0, 0.0, 0.0, 0.0, 0.0, 0.0, 0.0, 0.0, 0.0, 0.0, 0.0, 0.0, 0.0, 0.0, 0.0, 0.0, 0.0, 0.0, 0.0, 0.0, 0.0, 0.0, 0.0, 0.0, 0.0, 0.0, 0.0, 0.0, 0.0, 0.0, 0.0, 0.0, 0.0, 0.0, 0.0, 0.0, 0.0, 0.0, 0.0, 0.0, 0.0, 0.0, 0.0, 0.0, 0.0, 0.0, 0.0, 0.0, 0.0, 0.0, 0.0, 0.0, 0.0, 0.0, 0.0, 0.0, 0.0, 0.0, 0.0, 0.0, 0.0, 0.0, 0.0, 0.0, 0.0, 0.0, 0.0, 0.0, 0.0, 0.0, 0.0, 0.0, 0.0, 0.0, 0.0, 0.0, 0.0, 0.0, 0.0, 0.0, 0.0, 0.0, 0.0, 0.0, 0.0, 0.0, 0.0, 0.0, 0.0, 0.0, 0.0, 0.0, 0.0, 0.0, 0.0, 0.0, 0.0, 0.0, 0.0, 0.0, 0.0, 0.0, 0.0, 0.0, 0.0, 0.0, 0.0, 0.0, 0.0, 0.0, 0.0, 0.0, 0.0, 0.0, 0.0, 0.0, 0.0, 0.0, 0.0, 0.0, 0.0, 0.0, 0.0, 0.0, 0.0, 0.0, 0.0, 0.0, 0.0, 0.0, 0.0, 0.0, 0.0, 0.0, 0.0, 0.0, 0.0, 0.0, 0.0, 0.0, 0.0, 0.0, 0.0, 0.0, 0.0, 0.0, 0.0, 0.0, 0.0, 0.0, 0.0, 0.0, 0.0, 0.0, 0.0, 0.0, 0.0, 0.0, 0.0, 0.0, 0.0, 0.0, 0.0, 0.0, 0.0, 0.0, 0.0, 0.0, 0.0, 0.0, 0.0, 0.0, 0.0, 0.0, 0.0, 0.0, 0.0, 0.0, 0.0, 0.0, 0.0, 0.0, 0.0, 0.0, 0.0, 0.0, 0.0, 0.0, 0.0, 0.0, 0.0, 0.0, 0.0, 0.0, 0.0, 0.0, 0.0, 0.0, 0.0, 0.0, 0.0, 0.0, 0.0, 0.0, 0.0, 0.0, 0.0, 0.0, 0.0, 0.0, 0.0, 0.0, 0.0, 0.0, 0.0, 0.0, 0.0, 0.0, 0.0, 0.0, 0.0, 0.0, 0.0, 0.0, 0.0, 0.0, 0.0, 0.0, 0.0, 0.0, 0.0, 0.0, 0.0, 0.0, 0.0, 0.0, 0.0, 0.0, 0.0, 0.0, 0.0, 0.0, 0.0, 0.0, 0.0, 0.0, 0.0, 0.0, 0.0, 0.0, 0.0, 0.0, 0.0, 0.0, 0.0, 0.0, 0.0, 0.0, 0.0, 0.0, 0.0, 0.0, 0.0, 0.0, 0.0, 0.0, 0.0, 0.0, 0.0, 0.0, 0.0, 0.0, 0.0, 0.0, 0.0, 0.0, 0.0, 0.0, 0.0, 0.0, 0.0, 0.0, 0.0, 0.0, 0.0, 0.0, 0.0, 0.0, 0.0, 0.0, 0.0, 0.0, 0.0, 0.0, 0.0, 0.0, 0.0, 0.0, 0.0, 0.0, 0.0, 0.0, 0.0, 0.0, 0.0, 0.0, 0.0, 0.0, 0.0, 0.0, 0.0, 0.0, 0.0, 0.0, 0.0, 0.0, 0.0, 0.0, 0.0, 0.0, 0.0, 0.0, 0.0, 0.0, 0.0, 0.0, 0.0, 0.0, 0.0, 0.0, 0.0, 0.0, 0.0, 0.0, 0.0, 0.0, 0.0, 0.0, 0.0, 0.0, 0.0, 0.0, 0.0, 0.0, 0.0, 0.0, 0.0, 0.0, 0.0, 0.0, 0.0, 0.0, 0.0, 0.0, 0.0, 0.0, 0.0, 0.0, 0.0, 0.0, 0.0, 0.0, 0.0, 0.0, 0.0, 0.0, 0.0, 0.0, 0.0, 0.0, 0.0, 0.0, 0.0, 0.0, 0.0, 0.0, 0.0, 0.0, 0.0, 0.0, 0.0, 0.0, 0.0, 0.0, 0.0, 0.0, 0.0, 0.0, 0.0, 0.0, 0.0, 0.0, 0.0, 0.0, 0.0, 0.0, 0.0, 0.0, 0.0, 0.0, 0.0, 0.0, 0.0, 0.0, 0.0, 0.0, 0.0, 0.0, 0.0, 0.0, 0.0, 0.0, 0.0, 0.0, 0.0, 0.0, 0.0, 0.0, 0.0, 0.0, 0.0, 0.0, 0.0, 0.0, 0.0, 0.0, 0.0, 0.0, 0.0, 0.0, 0.0, 0.0, 0.0, 0.0, 0.0, 0.0, 0.0, 0.0, 0.0, 0.0, 0.0, 0.0, 0.0, 0.0, 0.0, 0.0, 0.0, 0.0, 0.0, 0.0, 0.0, 0.0, 0.0, 0.0, 0.0, 0.0, 0.0, 0.0, 0.0, 0.0, 0.0, 0.0, 0.0, 0.0, 0.0, 0.0, 0.0, 0.0, 0.0, 0.0, 0.0, 0.0, 0.0, 0.0, 0.0, 0.0, 0.0, 0.0, 0.0, 0.0, 0.0, 0.0, 0.0, 0.0, 0.0, 0.0, 0.0, 0.0, 0.0, 0.0, 0.0, 0.0, 0.0, 0.0, 0.0, 0.0, 0.0, 0.0, 0.0, 0.0, 0.0, 0.0, 0.0, 0.0, 0.0, 0.0, 0.0, 0.0, 0.0, 0.0, 0.0, 0.0, 0.0, 0.0, 0.0, 0.0, 0.0, 0.0, 0.0, 0.0, 0.0, 0.0, 0.0, 0.0, 0.0, 0.0, 0.0, 0.0, 0.0, 0.0, 0.0, 0.0, 0.0, 0.0, 0.0, 0.0, 0.0, 0.0, 0.0, 0.0, 0.0, 0.0, 0.0, 0.0, 0.0, 0.0, 0.0, 0.0, 0.0, 0.0, 0.0, 0.0, 0.0])
me_torus.use_remesh_preserve_volume = False
me_torus.use_remesh_preserve_attributes = False
me_torus.use_mirror_vertex_groups = False
me_torus.update()
me_torus_001 = bpy.data.meshes.new('Torus.001')
me_torus_001.from_pydata([(-0.3321, 1.731, 0.4684), (-0.4009, 1.799, 0.4684), (-0.4009, 1.956, 0.4684), (-0.3321, 2.025, 0.4684), (0.3353, 2.025, 0.4684), (0.404, 1.956, 0.4684), (0.404, 1.799, 0.4684), (0.3353, 1.731, 0.4684), (-0.4009, 1.799, 1.163), (-0.3321, 1.731, 1.163), (-0.3321, 2.025, 1.163), (-0.4009, 1.956, 1.163), (0.404, 1.956, 1.163), (0.3353, 2.025, 1.163), (0.3353, 1.731, 1.163), (0.404, 1.799, 1.163)], [], [(0, 1, 2, 3, 4, 5, 6, 7), (12, 15, 6, 5), (14, 15, 12, 13, 10, 11, 8, 9), (10, 13, 4, 3), (14, 9, 0, 7), (0, 9, 8, 1), (10, 3, 2, 11), (12, 5, 4, 13), (14, 7, 6, 15), (8, 11, 2, 1)])
_uv = me_torus_001.uv_layers.new(name='UVMap')
_uv.uv.foreach_set('vector', [0.0, 0.0, 0.0, 0.0, 0.0, 0.0, 0.0, 0.0, 0.0, 0.0, 0.0, 0.0, 0.0, 0.0, 0.0, 0.0, 0.0, 0.0, 0.0, 0.0, 0.0, 0.0, 0.0, 0.0, 0.0, 0.0, 0.0, 0.0, 0.0, 0.0, 0.0, 0.0, 0.0, 0.0, 0.0, 0.0, 0.0, 0.0, 0.0, 0.0, 0.08551, 9.24e-05, 0.9145, 9.24e-05, 0.9145, 0.854, 0.08551, 0.854, 0.0, 0.0, 0.0, 0.0, 0.0, 0.0, 0.0, 0.0, 0.0, 0.0, 0.0, 0.0, 0.0, 0.0, 0.0, 0.0, 0.08551, 9.24e-05, 0.08551, 0.854, 9.259e-05, 0.854, 9.24e-05, 9.24e-05, 0.0, 0.0, 0.0, 0.0, 0.0, 0.0, 0.0, 0.0, 0.0, 0.0, 0.0, 0.0, 0.0, 0.0, 0.0, 0.0, 0.0, 0.0, 0.0, 0.0, 0.0, 0.0, 0.0, 0.0])
me_torus_001.use_remesh_preserve_volume = False
me_torus_001.use_remesh_preserve_attributes = False
me_torus_001.use_mirror_vertex_groups = False
me_torus_001.update()
me_cube_001 = bpy.data.meshes.new('Cube.001')
me_cube_001.from_pydata([(-1.983, -1.617, 2.0), (1.983, -1.617, 2.0), (-1.983, -1.617, 1.0), (1.983, -1.617, 1.0), (-1.983, 1.617, 1.0), (1.983, 1.617, 1.0), (-1.709, -1.393, 1.0), (1.709, -1.393, 1.0), (-1.709, 1.393, 1.0), (1.709, 1.393, 1.0), (-1.709, -1.393, 1.763), (1.709, -1.393, 1.763), (-1.709, 1.393, 1.763), (1.709, 1.393, 1.763), (0.0, 0.0, 1.763), (-1.983, 1.174, 2.0), (-1.983, 1.617, 1.726), (-1.983, 1.487, 1.92), (1.983, 1.617, 1.726), (1.983, 1.174, 2.0), (1.983, 1.487, 1.92)], [], [(16, 18, 5, 4), (1, 0, 2, 3), (0, 15, 17, 16, 4, 2), (18, 20, 19, 1, 3, 5), (5, 3, 7, 9), (3, 2, 6, 7), (2, 4, 8, 6), (4, 5, 9, 8), (9, 7, 11, 13), (7, 6, 10, 11), (6, 8, 12, 10), (8, 9, 13, 12), (10, 12, 14), (12, 13, 14), (13, 11, 14), (11, 10, 14), (15, 19, 20, 17), (17, 20, 18, 16), (1, 19, 15, 0)])
me_cube_001.polygons.foreach_set('use_smooth', [True] * 19)
me_cube_001.use_remesh_preserve_volume = False
me_cube_001.use_remesh_preserve_attributes = False
me_cube_001.use_mirror_vertex_groups = False
me_cube_001.update()

# ---- objects
ob_lockboxbottom = bpy.data.objects.new('LockboxBottom', me_cube_000)
ob_lockboxbottom_001 = bpy.data.objects.new('LockboxBottom.001', me_cube_003)
ob_torus = bpy.data.objects.new('Torus', me_torus)
ob_torus_001 = bpy.data.objects.new('Torus.001', me_torus_001)
ob_lockboxtop = bpy.data.objects.new('LockboxTop', me_cube_001)

# ---- transforms, parenting, visibility, modifiers, constraints
ob_lockboxbottom.location = (0.0, 0.0, 0.0)
ob_lockboxbottom.lineart.crease_threshold = 0.0
_m = ob_lockboxbottom.modifiers.new('Mirror', 'MIRROR')
ob_lockboxbottom_001.parent = ob_lockboxbottom
ob_lockboxbottom_001.location = (0.0, 0.0, 0.0)
ob_lockboxbottom_001.lineart.crease_threshold = 0.0
_m = ob_lockboxbottom_001.modifiers.new('Mirror', 'MIRROR')
ob_torus.parent = ob_lockboxbottom_001
ob_torus.location = (0.0, 0.0, 0.0)
ob_torus.lineart.crease_threshold = 0.0
_m = ob_torus.modifiers.new('EdgeSplit', 'EDGE_SPLIT')
_m.split_angle = 0.7679
ob_torus_001.parent = ob_torus
ob_torus_001.location = (0.0, 0.0, 0.0)
ob_torus_001.lineart.crease_threshold = 0.0
_m = ob_torus_001.modifiers.new('EdgeSplit', 'EDGE_SPLIT')
_m.split_angle = 0.7679
ob_lockboxtop.location = (0.0, 0.0, 0.0)
ob_lockboxtop.lineart.crease_threshold = 0.0
_m = ob_lockboxtop.modifiers.new('EdgeSplit', 'EDGE_SPLIT')

# ---- collection membership
col_collection_1.objects.link(ob_lockboxbottom)
col_collection_1.objects.link(ob_lockboxbottom_001)
col_collection_1.objects.link(ob_torus)
col_collection_1.objects.link(ob_torus_001)
col_collection_1.objects.link(ob_lockboxtop)

# ---- scene / render settings (as saved in the file)
scene.frame_start = 1; scene.frame_end = 250; scene.frame_set(1)
scene.render.engine = 'BLENDER_EEVEE_NEXT'
scene.render.resolution_percentage = 50
scene.render.dither_intensity = 0.0
scene.cycles.use_denoising = False
scene.cycles.samples = 10
scene.cycles.sampling_pattern = 'TABULATED_SOBOL'
scene.cycles.light_sampling_threshold = 0.0
scene.cycles.use_adaptive_sampling = False
scene.cycles.use_light_tree = False
scene.cycles.blur_glossy = 0.0
scene.cycles.pixel_filter_type = 'GAUSSIAN'
scene.cycles.sample_clamp_indirect = 0.0
scene.view_settings.view_transform = 'Standard'
bpy.context.view_layer.update()

# ---- added for rendering (the .blend has no active camera and no usable light): camera, sun
cam_auto = bpy.data.cameras.new('AutoCamera')
cam_auto.lens = 50.0
cam_auto.sensor_width = 36.0
cam_auto.clip_end = 1000.0
ob_auto_camera = bpy.data.objects.new('AutoCamera', cam_auto)
scene.collection.objects.link(ob_auto_camera)
ob_auto_camera.location = (5.31396, -6.1727, 5.25117)
ob_auto_camera.rotation_euler = (1.09748, -7.21219e-08, 0.694738)
scene.camera = ob_auto_camera
light_auto_sun = bpy.data.lights.new('AutoSun', 'SUN')
light_auto_sun.energy = 3.0
light_auto_sun.angle = 0.0523599
ob_auto_sun = bpy.data.objects.new('AutoSun', light_auto_sun)
scene.collection.objects.link(ob_auto_sun)
ob_auto_sun.rotation_euler = (0.872665, 0.174533, 0.523599)
bpy.context.view_layer.update()
